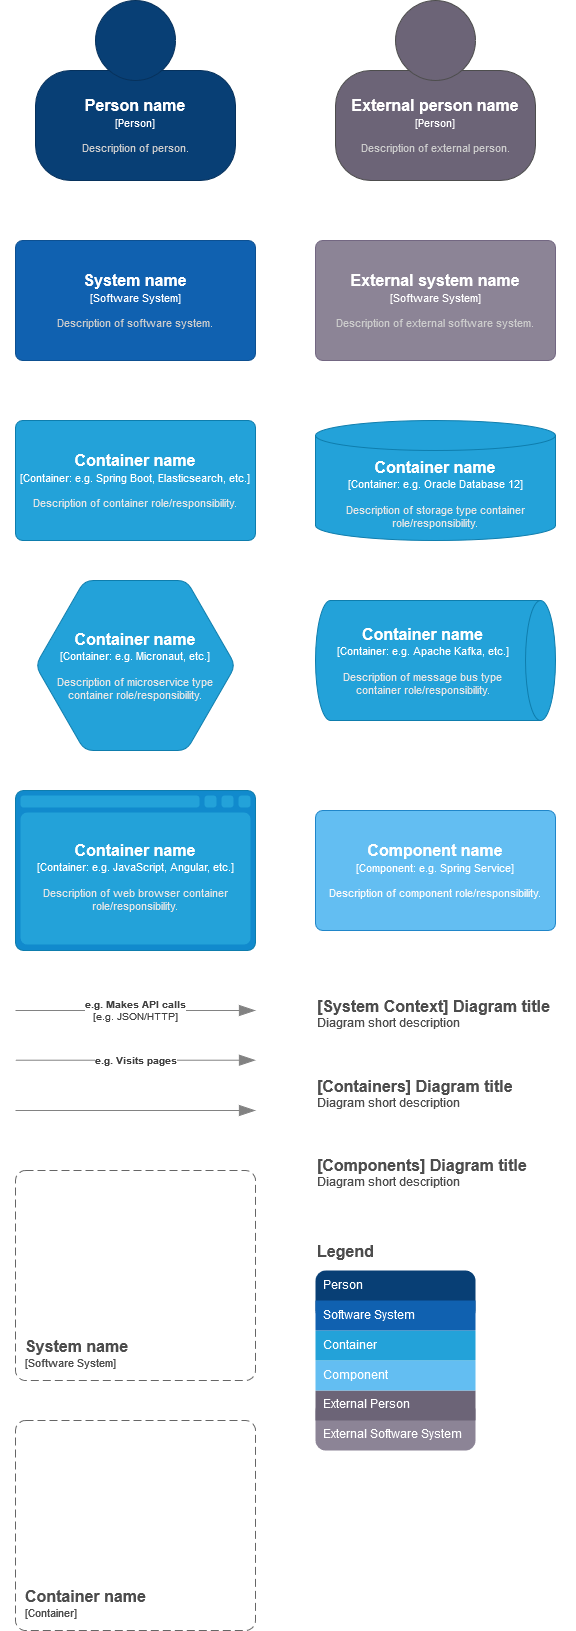

The diagram above was exported from draw.io. Its source (the exported page's mxGraphModel, read from the mxfile embedded in the PNG):
<mxGraphModel dx="1198" dy="610" grid="1" gridSize="10" guides="1" tooltips="1" connect="1" arrows="1" fold="1" page="1" pageScale="1" pageWidth="827" pageHeight="1169" math="0" shadow="0">
  <root>
    <mxCell id="0" />
    <mxCell id="1" parent="0" />
    <object label="&lt;font style=&quot;font-size: 16px&quot;&gt;&lt;b&gt;%A_NAME%&lt;/b&gt;&lt;/font&gt;&lt;br&gt;&lt;div&gt;&lt;font style=&quot;font-size: 11px&quot;&gt;[Person]&lt;/font&gt;&lt;/div&gt;&lt;div style=&quot;font-size: 10px&quot;&gt;&lt;br&gt;&lt;/div&gt;&lt;div style=&quot;font-size: 11px&quot;&gt;&lt;font color=&quot;#CCCCCC&quot;&gt;%B_DESCRIPTION%&lt;/font&gt;&lt;/div&gt;" A_NAME="Person name" B_DESCRIPTION="Description of person." placeholders="1" id="PwEvIFbotAZLYyENtlmG-1">
      <mxCell style="shape=stencil(tZTRUsMgEEW/hsdmCNimr06s/4Fka3aSQAZwWv16STYZRaXjaDuTl3sXTu6SJUzWvlUjMMGNGoDJBybEoDRCJ3fbjb7bjOC8NdGNS1qql3tO+kRa8EUrP4IOZB7xDA3ZPjjbwQmbsADQtOAwTFV5YPw+rpkeWWtrTCSgNT6pfKpHmEIT9/IzwXixpde8LppUzI0DBHBLZnKZePw9OMUW1bXA5a3AvBDpWZTXI98MXP2DLOvo5IZG1k9Kd8/OvpjmxzxzxU0Tm/nmVWbO13tQrnPvtMe35fZIcfkUjtj3dCNyDWVix63WwYV+oO9x9PDRze7LCCfd7NNmVvn32N/SzS79XmbjHQ==);whiteSpace=wrap;html=1;rounded=1;fontColor=#ffffff;arcSize=30;allowArrows=0;rotatable=0;spacingTop=70;aspect=fixed;editable=1;metaEdit=1;resizable=0;strokeColor=#06315C;fillColor=#083F75;recursiveResize=0;expand=0;" vertex="1" parent="1">
        <mxGeometry x="60" y="40" width="200" height="180" as="geometry" />
      </mxCell>
    </object>
    <object label="&lt;font style=&quot;font-size: 16px&quot;&gt;&lt;b&gt;%A_NAME%&lt;/b&gt;&lt;/font&gt;&lt;br&gt;&lt;div&gt;&lt;font style=&quot;font-size: 11px&quot;&gt;[Software System]&lt;/font&gt;&lt;/div&gt;&lt;div style=&quot;font-size: 10px&quot;&gt;&lt;br&gt;&lt;/div&gt;&lt;div style=&quot;font-size: 11px&quot;&gt;&lt;font color=&quot;#CCCCCC&quot;&gt;%B_DESCRIPTION%&lt;/font&gt;&lt;/div&gt;" placeholders="1" A_NAME="System name" B_DESCRIPTION="Description of software system." id="PwEvIFbotAZLYyENtlmG-2">
      <mxCell style="rounded=1;whiteSpace=wrap;html=1;fontColor=#ffffff;arcSize=6;metaEdit=1;points=[[0.25,0,0],[0.5,0,0],[0.75,0,0],[1,0.25,0],[1,0.5,0],[1,0.75,0],[0.75,1,0],[0.5,1,0],[0.25,1,0],[0,0.75,0],[0,0.5,0],[0,0.25,0]];resizable=0;editable=1;movableLabel=0;allowArrows=0;rotatable=0;imageWidth=24;fillColor=#1061B0;strokeColor=#0D5091;expand=0;recursiveResize=0;" vertex="1" parent="1">
        <mxGeometry x="40" y="280" width="240" height="120" as="geometry" />
      </mxCell>
    </object>
    <object label="&lt;font style=&quot;font-size: 16px&quot;&gt;&lt;b&gt;%A_NAME%&lt;/b&gt;&lt;/font&gt;&lt;br&gt;&lt;div&gt;&lt;font style=&quot;font-size: 11px&quot;&gt;[Software System]&lt;/font&gt;&lt;/div&gt;&lt;div style=&quot;font-size: 10px&quot;&gt;&lt;br&gt;&lt;/div&gt;&lt;div style=&quot;font-size: 11px&quot;&gt;&lt;font color=&quot;#CCCCCC&quot;&gt;%B_DESCRIPTION%&lt;/font&gt;&lt;/div&gt;" placeholders="1" A_NAME="External system name" B_DESCRIPTION="Description of external software system." id="PwEvIFbotAZLYyENtlmG-3">
      <mxCell style="rounded=1;whiteSpace=wrap;html=1;fontColor=#ffffff;arcSize=6;metaEdit=1;points=[[0.25,0,0],[0.5,0,0],[0.75,0,0],[1,0.25,0],[1,0.5,0],[1,0.75,0],[0.75,1,0],[0.5,1,0],[0.25,1,0],[0,0.75,0],[0,0.5,0],[0,0.25,0]];resizable=0;editable=1;movableLabel=0;allowArrows=0;rotatable=0;fillColor=#8C8496;strokeColor=#736782;recursiveResize=0;expand=0;" vertex="1" parent="1">
        <mxGeometry x="340" y="280" width="240" height="120" as="geometry" />
      </mxCell>
    </object>
    <object label="&lt;font style=&quot;font-size: 16px&quot;&gt;&lt;b&gt;&lt;font style=&quot;font-size: 16px&quot;&gt;&lt;span&gt;%A_NAME%&lt;/span&gt;&lt;/font&gt;&lt;/b&gt;&lt;/font&gt;&lt;br&gt;&lt;div&gt;&lt;font style=&quot;font-size: 11px&quot;&gt;[Container: %B_TECHNOLOGY%]&lt;/font&gt;&lt;/div&gt;&lt;div style=&quot;font-size: 10px&quot;&gt;&lt;br&gt;&lt;/div&gt;&lt;div style=&quot;font-size: 11px&quot;&gt;&lt;font color=&quot;#E6E6E6&quot;&gt;%C_DESCRIPTION%&lt;/font&gt;&lt;/div&gt;" placeholders="1" A_NAME="Container name" C_DESCRIPTION="Description of container role/responsibility." B_TECHNOLOGY="e.g. Spring Boot, Elasticsearch, etc." id="PwEvIFbotAZLYyENtlmG-4">
      <mxCell style="rounded=1;whiteSpace=wrap;html=1;fontColor=#ffffff;arcSize=6;metaEdit=1;points=[[0.25,0,0],[0.5,0,0],[0.75,0,0],[1,0.25,0],[1,0.5,0],[1,0.75,0],[0.75,1,0],[0.5,1,0],[0.25,1,0],[0,0.75,0],[0,0.5,0],[0,0.25,0]];resizable=0;editable=1;movableLabel=0;allowArrows=0;rotatable=0;autosize=0;fillColor=#23A2D9;strokeColor=#0E7DAD;expand=0;recursiveResize=0;" vertex="1" parent="1">
        <mxGeometry x="40" y="460" width="240" height="120" as="geometry" />
      </mxCell>
    </object>
    <object label="&lt;font style=&quot;font-size: 16px&quot;&gt;&lt;b&gt;&lt;font style=&quot;font-size: 16px&quot;&gt;&lt;span&gt;%A_NAME%&lt;/span&gt;&lt;/font&gt;&lt;/b&gt;&lt;/font&gt;&lt;br&gt;&lt;div&gt;&lt;font style=&quot;font-size: 11px&quot;&gt;[Container: %B_TECHNOLOGY%]&lt;/font&gt;&lt;/div&gt;&lt;div style=&quot;font-size: 10px&quot;&gt;&lt;br&gt;&lt;/div&gt;&lt;div style=&quot;font-size: 11px&quot;&gt;&lt;font color=&quot;#E6E6E6&quot;&gt;%C_DESCRIPTION%&lt;/font&gt;&lt;/div&gt;" A_NAME="Container name" B_TECHNOLOGY="e.g. Oracle Database 12" C_DESCRIPTION="Description of storage type container role/responsibility." placeholders="1" id="PwEvIFbotAZLYyENtlmG-5">
      <mxCell style="shape=cylinder3;whiteSpace=wrap;html=1;boundedLbl=1;backgroundOutline=1;size=15;rounded=1;fontColor=#ffffff;arcSize=6;autosize=0;metaEdit=1;resizable=0;rotatable=0;allowArrows=0;fillColor=#23A2D9;strokeColor=#0E7DAD;spacingTop=0;recursiveResize=0;expand=0;" vertex="1" parent="1">
        <mxGeometry x="340" y="460" width="240" height="120" as="geometry" />
      </mxCell>
    </object>
    <object label="&lt;font style=&quot;font-size: 16px&quot;&gt;&lt;b&gt;%A_NAME%&lt;/b&gt;&lt;/font&gt;&lt;br&gt;&lt;div&gt;&lt;div&gt;&lt;font style=&quot;font-size: 11px&quot;&gt;[Component: %B_TECHNOLOGY%]&lt;/font&gt;&lt;/div&gt;&lt;/div&gt;&lt;div style=&quot;font-size: 10px&quot;&gt;&lt;br&gt;&lt;/div&gt;&lt;div style=&quot;font-size: 11px&quot;&gt;&lt;font color=&quot;#FAFAFA&quot;&gt;%C_DESCRIPTION%&lt;/font&gt;&lt;/div&gt;" placeholders="1" A_NAME="Component name" B_TECHNOLOGY="e.g. Spring Service" C_DESCRIPTION="Description of component role/responsibility." id="PwEvIFbotAZLYyENtlmG-6">
      <mxCell style="rounded=1;whiteSpace=wrap;html=1;fontColor=#ffffff;arcSize=6;metaEdit=1;points=[[0.25,0,0],[0.5,0,0],[0.75,0,0],[1,0.25,0],[1,0.5,0],[1,0.75,0],[0.75,1,0],[0.5,1,0],[0.25,1,0],[0,0.75,0],[0,0.5,0],[0,0.25,0]];resizable=0;editable=1;movableLabel=0;allowArrows=0;rotatable=0;strokeColor=#2086C9;fillColor=#63BEF2;recursiveResize=0;expand=0;" vertex="1" parent="1">
        <mxGeometry x="340" y="850" width="240" height="120" as="geometry" />
      </mxCell>
    </object>
    <object label="&lt;div style=&quot;font-size: 16px&quot; align=&quot;left&quot;&gt;&lt;font style=&quot;font-size: 16px&quot; color=&quot;#4D4D4D&quot;&gt;&lt;b&gt;%A_NAME%&lt;br&gt;&lt;/b&gt;&lt;/font&gt;&lt;/div&gt;&lt;div align=&quot;left&quot;&gt;&lt;font style=&quot;font-size: 11px&quot; color=&quot;#4D4D4D&quot;&gt;[Software System]&lt;/font&gt;&lt;/div&gt;" placeholders="1" A_NAME="System name" id="PwEvIFbotAZLYyENtlmG-7">
      <mxCell style="rounded=1;whiteSpace=wrap;html=1;dashed=1;arcSize=20;fillColor=none;strokeColor=#666666;fontColor=#333333;labelBackgroundColor=none;align=left;verticalAlign=bottom;labelBorderColor=none;spacingTop=0;spacing=10;dashPattern=8 4;metaEdit=1;rotatable=0;perimeter=rectanglePerimeter;noLabel=0;labelPadding=0;allowArrows=0;connectable=0;expand=0;recursiveResize=0;editable=1;pointerEvents=0;absoluteArcSize=1;" vertex="1" parent="1">
        <mxGeometry x="40" y="1210" width="240" height="210" as="geometry" />
      </mxCell>
    </object>
    <object label="&lt;div style=&quot;font-size: 16px&quot; align=&quot;left&quot;&gt;&lt;font style=&quot;font-size: 16px&quot; color=&quot;#4D4D4D&quot;&gt;&lt;b&gt;%A_NAME%&lt;br&gt;&lt;/b&gt;&lt;/font&gt;&lt;/div&gt;&lt;div align=&quot;left&quot;&gt;&lt;font style=&quot;font-size: 11px&quot; color=&quot;#4D4D4D&quot;&gt;[Container]&lt;/font&gt;&lt;/div&gt;" placeholders="1" A_NAME="Container name" id="PwEvIFbotAZLYyENtlmG-8">
      <mxCell style="rounded=1;whiteSpace=wrap;html=1;dashed=1;arcSize=20;fillColor=none;strokeColor=#666666;fontColor=#333333;labelBackgroundColor=none;align=left;verticalAlign=bottom;labelBorderColor=none;spacingTop=0;spacing=10;dashPattern=8 4;metaEdit=1;rotatable=0;perimeter=rectanglePerimeter;noLabel=0;labelPadding=0;allowArrows=0;connectable=0;expand=0;recursiveResize=0;editable=1;pointerEvents=0;absoluteArcSize=1;" vertex="1" parent="1">
        <mxGeometry x="40" y="1460" width="240" height="210" as="geometry" />
      </mxCell>
    </object>
    <object label="&lt;div&gt;&lt;b&gt;%A_DESCRIPTION%&lt;/b&gt;&lt;br&gt;&lt;/div&gt;&lt;div&gt;[%B_TECHNOLOGY%]&lt;/div&gt;" placeholders="1" A_DESCRIPTION="e.g. Makes API calls" B_TECHNOLOGY="e.g. JSON/HTTP" id="PwEvIFbotAZLYyENtlmG-9">
      <mxCell style="endArrow=blockThin;html=1;fontSize=10;fontColor=#404040;strokeWidth=1;endFill=1;strokeColor=#828282;elbow=vertical;metaEdit=1;endSize=14;startSize=14;jumpStyle=arc;jumpSize=16;" edge="1" parent="1">
        <mxGeometry width="50" height="50" relative="1" as="geometry">
          <mxPoint x="40" y="1050" as="sourcePoint" />
          <mxPoint x="280" y="1050" as="targetPoint" />
        </mxGeometry>
      </mxCell>
    </object>
    <object label="&lt;div&gt;&lt;b&gt;%A_DESCRIPTION%&lt;/b&gt;&lt;br&gt;&lt;/div&gt;" placeholders="1" A_DESCRIPTION="e.g. Visits pages" id="PwEvIFbotAZLYyENtlmG-10">
      <mxCell style="endArrow=blockThin;html=1;fontSize=10;fontColor=#404040;strokeWidth=1;endFill=1;strokeColor=#828282;elbow=vertical;metaEdit=1;backgroundOutline=0;editable=1;endSize=14;startSize=14;jumpStyle=arc;jumpSize=16;" edge="1" parent="1">
        <mxGeometry width="50" height="50" relative="1" as="geometry">
          <mxPoint x="40" y="1099.71" as="sourcePoint" />
          <mxPoint x="280" y="1099.71" as="targetPoint" />
        </mxGeometry>
      </mxCell>
    </object>
    <mxCell id="PwEvIFbotAZLYyENtlmG-11" value="" style="endArrow=blockThin;html=1;fontSize=10;fontColor=#404040;strokeColor=#828282;strokeWidth=1;endFill=1;endSize=14;startSize=14;jumpStyle=arc;jumpSize=16;" edge="1" parent="1">
      <mxGeometry width="50" height="50" relative="1" as="geometry">
        <mxPoint x="40" y="1150" as="sourcePoint" />
        <mxPoint x="280" y="1150" as="targetPoint" />
      </mxGeometry>
    </mxCell>
    <object label="&lt;div&gt;&lt;font color=&quot;#4D4D4D&quot;&gt;&lt;b style=&quot;font-size: 16px&quot;&gt;&lt;font style=&quot;font-size: 16px&quot;&gt;[System Context] %A_C1_DIAGRAM_NAME%&lt;br&gt;&lt;/font&gt;&lt;/b&gt;&lt;/font&gt;&lt;/div&gt;&lt;div&gt;&lt;font style=&quot;font-size: 12px&quot; color=&quot;#4D4D4D&quot;&gt;%B_C1_DIAGRAM_DESCRIPTION%&lt;br&gt;&lt;/font&gt;&lt;/div&gt;" A_C1_DIAGRAM_NAME="Diagram title" B_C1_DIAGRAM_DESCRIPTION="Diagram short description" placeholders="1" id="PwEvIFbotAZLYyENtlmG-12">
      <mxCell style="text;html=1;strokeColor=none;fillColor=none;align=left;verticalAlign=top;whiteSpace=wrap;rounded=0;metaEdit=1;allowArrows=0;resizable=1;rotatable=0;connectable=0;recursiveResize=0;expand=0;pointerEvents=0;" vertex="1" parent="1">
        <mxGeometry x="340" y="1030" width="260" height="40" as="geometry" />
      </mxCell>
    </object>
    <object label="&lt;div style=&quot;font-size: 16px&quot;&gt;&lt;font style=&quot;font-size: 16px&quot; color=&quot;#4D4D4D&quot;&gt;&lt;b&gt;&lt;font style=&quot;font-size: 16px&quot;&gt;[Containers] %A_C2_DIAGRAM_NAME%&lt;br&gt;&lt;/font&gt;&lt;/b&gt;&lt;/font&gt;&lt;/div&gt;&lt;div&gt;&lt;font style=&quot;font-size: 12px&quot; color=&quot;#4D4D4D&quot;&gt;%B_C2_DIAGRAM_DESCRIPTION%&lt;br&gt;&lt;/font&gt;&lt;/div&gt;" placeholders="1" A_C2_DIAGRAM_NAME="Diagram title" B_C2_DIAGRAM_DESCRIPTION="Diagram short description" id="PwEvIFbotAZLYyENtlmG-13">
      <mxCell style="text;html=1;strokeColor=none;fillColor=none;align=left;verticalAlign=top;whiteSpace=wrap;rounded=0;metaEdit=1;allowArrows=0;resizable=1;rotatable=0;pointerEvents=0;expand=0;recursiveResize=0;connectable=0;" vertex="1" parent="1">
        <mxGeometry x="340" y="1110" width="260" height="40" as="geometry" />
      </mxCell>
    </object>
    <object label="&lt;div style=&quot;font-size: 16px&quot;&gt;&lt;font style=&quot;font-size: 16px&quot; color=&quot;#4D4D4D&quot;&gt;&lt;b&gt;&lt;font style=&quot;font-size: 16px&quot;&gt;[Components] %A_C3_DIAGRAM_NAME%&lt;br&gt;&lt;/font&gt;&lt;/b&gt;&lt;/font&gt;&lt;/div&gt;&lt;div&gt;&lt;font style=&quot;font-size: 12px&quot; color=&quot;#4D4D4D&quot;&gt;%B_C3_DIAGRAM_DESCRIPTION%&lt;br&gt;&lt;/font&gt;&lt;/div&gt;" placeholders="1" A_C3_DIAGRAM_NAME="Diagram title" B_C3_DIAGRAM_DESCRIPTION="Diagram short description" id="PwEvIFbotAZLYyENtlmG-14">
      <mxCell style="text;html=1;strokeColor=none;fillColor=none;align=left;verticalAlign=top;whiteSpace=wrap;rounded=0;metaEdit=1;allowArrows=0;resizable=1;connectable=0;recursiveResize=0;expand=0;rotatable=0;pointerEvents=0;" vertex="1" parent="1">
        <mxGeometry x="340" y="1189" width="260" height="40" as="geometry" />
      </mxCell>
    </object>
    <object label="&lt;font style=&quot;font-size: 16px&quot;&gt;&lt;b&gt;%A_NAME%&lt;/b&gt;&lt;/font&gt;&lt;br&gt;&lt;div&gt;&lt;font style=&quot;font-size: 11px&quot;&gt;[Person]&lt;/font&gt;&lt;/div&gt;&lt;div style=&quot;font-size: 10px&quot;&gt;&lt;br&gt;&lt;/div&gt;&lt;div style=&quot;font-size: 11px&quot;&gt;&lt;font color=&quot;#CCCCCC&quot;&gt;%B_DESCRIPTION%&lt;/font&gt;&lt;/div&gt;" A_NAME="External person name" B_DESCRIPTION="Description of external person." placeholders="1" id="PwEvIFbotAZLYyENtlmG-15">
      <mxCell style="shape=stencil(tZTRUsMgEEW/hsdmCNimr06s/4Fka3aSQAZwWv16STYZRaXjaDuTl3sXTu6SJUzWvlUjMMGNGoDJBybEoDRCJ3fbjb7bjOC8NdGNS1qql3tO+kRa8EUrP4IOZB7xDA3ZPjjbwQmbsADQtOAwTFV5YPw+rpkeWWtrTCSgNT6pfKpHmEIT9/IzwXixpde8LppUzI0DBHBLZnKZePw9OMUW1bXA5a3AvBDpWZTXI98MXP2DLOvo5IZG1k9Kd8/OvpjmxzxzxU0Tm/nmVWbO13tQrnPvtMe35fZIcfkUjtj3dCNyDWVix63WwYV+oO9x9PDRze7LCCfd7NNmVvn32N/SzS79XmbjHQ==);whiteSpace=wrap;html=1;rounded=1;fontColor=#ffffff;arcSize=30;allowArrows=0;rotatable=0;spacingTop=70;aspect=fixed;editable=1;metaEdit=1;resizable=0;fillColor=#6C6477;strokeColor=#4D4D4D;recursiveResize=0;expand=0;" vertex="1" parent="1">
        <mxGeometry x="360" y="40" width="200" height="180" as="geometry" />
      </mxCell>
    </object>
    <object label="&lt;font style=&quot;font-size: 16px&quot;&gt;&lt;b&gt;&lt;font style=&quot;font-size: 16px&quot;&gt;&lt;span&gt;%A_NAME%&lt;/span&gt;&lt;/font&gt;&lt;/b&gt;&lt;/font&gt;&lt;br&gt;&lt;div&gt;&lt;font style=&quot;font-size: 11px&quot;&gt;[Container: %B_TECHNOLOGY%]&lt;/font&gt;&lt;/div&gt;&lt;div style=&quot;font-size: 10px&quot;&gt;&lt;br&gt;&lt;/div&gt;&lt;div style=&quot;font-size: 11px&quot;&gt;&lt;font color=&quot;#E6E6E6&quot;&gt;%C_DESCRIPTION%&lt;/font&gt;&lt;/div&gt;" A_NAME="Container name" B_TECHNOLOGY="e.g. Apache Kafka, etc." C_DESCRIPTION="Description of message bus type container role/responsibility." placeholders="1" id="PwEvIFbotAZLYyENtlmG-16">
      <mxCell style="shape=cylinder3;whiteSpace=wrap;html=1;boundedLbl=1;backgroundOutline=0;size=15;fontFamily=Helvetica;fontSize=12;fontColor=#ffffff;strokeColor=#0E7DAD;rounded=1;fillColor=#23A2D9;arcSize=6;rotation=90;textDirection=ltr;verticalAlign=middle;horizontal=0;allowArrows=0;recursiveResize=0;expand=0;resizable=0;rotatable=0;metaEdit=1;" vertex="1" parent="1">
        <mxGeometry x="400" y="580" width="120" height="240" as="geometry" />
      </mxCell>
    </object>
    <object label="&lt;font style=&quot;font-size: 16px&quot;&gt;&lt;b&gt;&lt;font style=&quot;font-size: 16px&quot;&gt;&lt;span&gt;%A_NAME%&lt;/span&gt;&lt;/font&gt;&lt;/b&gt;&lt;/font&gt;&lt;br&gt;&lt;div&gt;&lt;font style=&quot;font-size: 11px&quot;&gt;[Container: %B_TECHNOLOGY%]&lt;/font&gt;&lt;/div&gt;&lt;div style=&quot;font-size: 10px&quot;&gt;&lt;br&gt;&lt;/div&gt;&lt;div style=&quot;font-size: 11px&quot;&gt;&lt;font color=&quot;#E6E6E6&quot;&gt;%C_DESCRIPTION%&lt;/font&gt;&lt;/div&gt;" placeholders="1" A_NAME="Container name" B_TECHNOLOGY="e.g. Micronaut, etc." C_DESCRIPTION="Description of microservice type container role/responsibility." id="PwEvIFbotAZLYyENtlmG-17">
      <mxCell style="shape=hexagon;perimeter=hexagonPerimeter2;whiteSpace=wrap;html=1;fixedSize=1;fontFamily=Helvetica;fontSize=12;fontColor=#ffffff;strokeColor=#0E7DAD;gradientColor=none;size=48.95238095238096;rounded=1;fillColor=#23A2D9;arcSize=18;allowArrows=0;connectable=1;expand=0;recursiveResize=0;metaEdit=1;editable=1;rotatable=0;spacing=10;resizable=0;" vertex="1" parent="1">
        <mxGeometry x="60" y="620" width="200" height="170" as="geometry" />
      </mxCell>
    </object>
    <object label="&lt;div&gt;&lt;font style=&quot;font-size: 16px&quot; color=&quot;#FFFFFF&quot;&gt;&lt;b&gt;&lt;font style=&quot;font-size: 16px&quot;&gt;&lt;span&gt;%A_NAME%&lt;/span&gt;&lt;/font&gt;&lt;/b&gt;&lt;/font&gt;&lt;/div&gt;&lt;div&gt;&lt;font style=&quot;font-size: 11px&quot; color=&quot;#FFFFFF&quot;&gt;[Container: %B_TECHNOLOGY%]&lt;/font&gt;&lt;/div&gt;&lt;div style=&quot;font-size: 10px&quot;&gt;&lt;br&gt;&lt;/div&gt;&lt;div style=&quot;font-size: 11px&quot;&gt;&lt;font color=&quot;#E6E6E6&quot;&gt;%C_DESCRIPTION%&lt;/font&gt;&lt;/div&gt;" A_NAME="Container name" B_TECHNOLOGY="e.g. JavaScript, Angular, etc." placeholders="1" C_DESCRIPTION="Description of web browser container role/responsibility." id="PwEvIFbotAZLYyENtlmG-18">
      <mxCell style="shape=stencil(3VbBboMwDP2aHKkSp5T2iKD7j5CmawRNUGCi29cvxRyWDmintZpWCQnZznuxX2IrhGfNQdSKADXiqAjPCcBRSK1KvoojuYw6VUSFs12jnA/5dQdcxFYU7Q5tWA62aGolW3Tu9Unt0N20zpaq07t2INDmoJxuz1G+JTT1a84fz6Q1xjNoa5og8iXuyYQ2HktPSEYXMW7zPtho1X6Ho2p96pgzegm83E4c0i6SexGzRxHTBYRasPsxP4w4+QUzz7xn6tLwrBCyfHX2zexG8+kj7nxjp858/JpftoFwstEfQwfF8xpgL0hbWd9TFP89jgCn2yRP83n8XlfVOJqxdZrdgMYMpsSckMxDrVM/0zI81zjQkiWbUEsYkfKaltNaAE8h31xHz4RHCmLrzVxJ8P8qArp6toqAP1lFYRsBhDOJX8wkPlbSX1TUT5NvQ6P34rOjd3wC);whiteSpace=wrap;html=1;allowArrows=0;recursiveResize=0;expand=0;metaEdit=1;resizable=0;rotatable=0;spacing=5;spacingTop=12;" vertex="1" parent="1">
        <mxGeometry x="40" y="830" width="240" height="160" as="geometry" />
      </mxCell>
    </object>
    <mxCell id="PwEvIFbotAZLYyENtlmG-19" value="&lt;div style=&quot;font-size: 16px&quot;&gt;&lt;font style=&quot;font-size: 16px&quot;&gt;&lt;b&gt;&lt;font style=&quot;font-size: 16px&quot; color=&quot;#4D4D4D&quot;&gt;Legend&lt;/font&gt;&lt;/b&gt;&lt;/font&gt;&lt;/div&gt;&lt;div style=&quot;font-size: 14px&quot;&gt;&lt;font style=&quot;font-size: 14px ; line-height: 1&quot; color=&quot;#FFFFFF&quot;&gt;&lt;br&gt;&lt;/font&gt;&lt;/div&gt;&lt;div&gt;&lt;font style=&quot;font-size: 12px&quot; color=&quot;#FFFFFF&quot;&gt;&amp;nbsp; Person&lt;/font&gt;&lt;/div&gt;&lt;div style=&quot;font-size: 11px&quot;&gt;&lt;font style=&quot;font-size: 11px ; line-height: 1.4&quot; color=&quot;#FFFFFF&quot;&gt;&lt;br&gt;&lt;/font&gt;&lt;/div&gt;&lt;div&gt;&lt;font style=&quot;font-size: 12px&quot; color=&quot;#FFFFFF&quot;&gt;&amp;nbsp; Software System&lt;/font&gt;&lt;/div&gt;&lt;div style=&quot;font-size: 11px&quot;&gt;&lt;font style=&quot;font-size: 11px ; line-height: 1.4&quot; color=&quot;#FFFFFF&quot;&gt;&lt;br&gt;&lt;/font&gt;&lt;/div&gt;&lt;div&gt;&lt;font style=&quot;font-size: 12px&quot; color=&quot;#FFFFFF&quot;&gt;&amp;nbsp; Container&lt;/font&gt;&lt;/div&gt;&lt;div style=&quot;font-size: 11px&quot;&gt;&lt;font style=&quot;font-size: 11px ; line-height: 1.4&quot; color=&quot;#FFFFFF&quot;&gt;&lt;br&gt;&lt;/font&gt;&lt;/div&gt;&lt;div&gt;&lt;font style=&quot;font-size: 12px&quot; color=&quot;#FFFFFF&quot;&gt;&amp;nbsp; Component&lt;br style=&quot;font-size: 11px&quot;&gt;&lt;/font&gt;&lt;/div&gt;&lt;div style=&quot;font-size: 11px&quot;&gt;&lt;font style=&quot;font-size: 11px ; line-height: 1.4&quot; color=&quot;#FFFFFF&quot;&gt;&lt;br&gt;&lt;/font&gt;&lt;/div&gt;&lt;div&gt;&lt;font style=&quot;font-size: 12px&quot; color=&quot;#FFFFFF&quot;&gt;&amp;nbsp; External Person&lt;/font&gt;&lt;/div&gt;&lt;div style=&quot;font-size: 11px&quot;&gt;&lt;font style=&quot;font-size: 11px ; line-height: 1.4&quot; color=&quot;#FFFFFF&quot;&gt;&lt;br&gt;&lt;/font&gt;&lt;/div&gt;&lt;div&gt;&lt;font style=&quot;font-size: 12px&quot; color=&quot;#E6E6E6&quot;&gt;&lt;font style=&quot;font-size: 12px&quot; color=&quot;#FFFFFF&quot;&gt;&amp;nbsp; External Software System&lt;/font&gt;&lt;br style=&quot;font-size: 11px&quot;&gt;&lt;/font&gt;&lt;/div&gt;" style="shape=stencil(vVXRjoMgEPwaHpvgrqI+trT+h0dpJVpp0Et79/WHgsnlTr3Gnk1MDDMMuzPGhSBvivwqCdA6v0iCewJwyYWSJbJoI8JNJc+yPlrUbrk5PmDUrQu3hsCv8+YqRevAk7pLL2tao0t5U8fWC1RdSKPajsUDoVu7p3uQv+WiPBv9bgt+Jwa6Z0xXAujdHeUrf/zobKLTaGjUiEZ9ervDGQSy0aqufaErbSzg3r2QACY8CVM2rz+pqnpOPUIjt8hEXFakjXwqx2g+RxzLMVgaA+MsjONFMTzuCF7qCHeHDNZ1lL7SEOAW9um6hnDe0KJ/d9oRTTCLo3Ud/TGN/vcTBZQFuwfimBomv2ZGj7rboQe+AA==);whiteSpace=wrap;html=1;align=left;verticalAlign=top;spacingBottom=0;spacingTop=-5;connectable=0;allowArrows=0;recursiveResize=0;expand=0;metaEdit=1;resizable=0;rotatable=0;" vertex="1" parent="1">
      <mxGeometry x="340" y="1280" width="160" height="210" as="geometry" />
    </mxCell>
  </root>
</mxGraphModel>